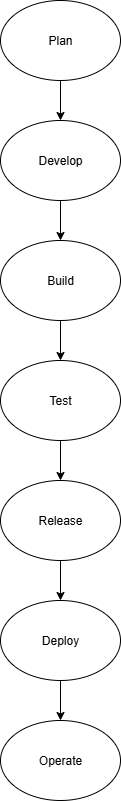

The diagram above was exported from draw.io. Its source (the exported page's mxGraphModel, read from the mxfile embedded in the PNG):
<mxGraphModel dx="1042" dy="567" grid="1" gridSize="10" guides="1" tooltips="1" connect="1" arrows="1" fold="1" page="1" pageScale="1" pageWidth="850" pageHeight="1100" math="0" shadow="0">
  <root>
    <mxCell id="0" />
    <mxCell id="1" parent="0" />
    <mxCell id="q5soahnOUpuPIiDwsWbq-1" value="Plan" style="ellipse;whiteSpace=wrap;html=1;" vertex="1" parent="1">
      <mxGeometry x="380" y="40" width="120" height="80" as="geometry" />
    </mxCell>
    <mxCell id="q5soahnOUpuPIiDwsWbq-2" value="Develop" style="ellipse;whiteSpace=wrap;html=1;" vertex="1" parent="1">
      <mxGeometry x="380" y="160" width="120" height="80" as="geometry" />
    </mxCell>
    <mxCell id="q5soahnOUpuPIiDwsWbq-3" value="Build" style="ellipse;whiteSpace=wrap;html=1;" vertex="1" parent="1">
      <mxGeometry x="380" y="280" width="120" height="80" as="geometry" />
    </mxCell>
    <mxCell id="q5soahnOUpuPIiDwsWbq-4" value="Test" style="ellipse;whiteSpace=wrap;html=1;" vertex="1" parent="1">
      <mxGeometry x="380" y="400" width="120" height="80" as="geometry" />
    </mxCell>
    <mxCell id="q5soahnOUpuPIiDwsWbq-5" value="Release" style="ellipse;whiteSpace=wrap;html=1;" vertex="1" parent="1">
      <mxGeometry x="380" y="520" width="120" height="80" as="geometry" />
    </mxCell>
    <mxCell id="q5soahnOUpuPIiDwsWbq-6" value="Deploy" style="ellipse;whiteSpace=wrap;html=1;" vertex="1" parent="1">
      <mxGeometry x="380" y="640" width="120" height="80" as="geometry" />
    </mxCell>
    <mxCell id="q5soahnOUpuPIiDwsWbq-7" value="Operate" style="ellipse;whiteSpace=wrap;html=1;" vertex="1" parent="1">
      <mxGeometry x="380" y="760" width="120" height="80" as="geometry" />
    </mxCell>
    <mxCell id="q5soahnOUpuPIiDwsWbq-8" value="" style="endArrow=classic;html=1;rounded=0;exitX=0.5;exitY=1;exitDx=0;exitDy=0;" edge="1" parent="1" source="q5soahnOUpuPIiDwsWbq-6">
      <mxGeometry width="50" height="50" relative="1" as="geometry">
        <mxPoint x="400" y="920" as="sourcePoint" />
        <mxPoint x="440" y="760" as="targetPoint" />
      </mxGeometry>
    </mxCell>
    <mxCell id="q5soahnOUpuPIiDwsWbq-9" value="" style="endArrow=classic;html=1;rounded=0;exitX=0.5;exitY=1;exitDx=0;exitDy=0;entryX=0.5;entryY=0;entryDx=0;entryDy=0;" edge="1" parent="1" source="q5soahnOUpuPIiDwsWbq-5" target="q5soahnOUpuPIiDwsWbq-6">
      <mxGeometry width="50" height="50" relative="1" as="geometry">
        <mxPoint x="400" y="620" as="sourcePoint" />
        <mxPoint x="450" y="570" as="targetPoint" />
      </mxGeometry>
    </mxCell>
    <mxCell id="q5soahnOUpuPIiDwsWbq-10" value="" style="endArrow=classic;html=1;rounded=0;exitX=0.5;exitY=1;exitDx=0;exitDy=0;entryX=0.5;entryY=0;entryDx=0;entryDy=0;" edge="1" parent="1" source="q5soahnOUpuPIiDwsWbq-4" target="q5soahnOUpuPIiDwsWbq-5">
      <mxGeometry width="50" height="50" relative="1" as="geometry">
        <mxPoint x="400" y="420" as="sourcePoint" />
        <mxPoint x="450" y="370" as="targetPoint" />
      </mxGeometry>
    </mxCell>
    <mxCell id="q5soahnOUpuPIiDwsWbq-11" value="" style="endArrow=classic;html=1;rounded=0;exitX=0.5;exitY=1;exitDx=0;exitDy=0;entryX=0.5;entryY=0;entryDx=0;entryDy=0;" edge="1" parent="1" source="q5soahnOUpuPIiDwsWbq-3" target="q5soahnOUpuPIiDwsWbq-4">
      <mxGeometry width="50" height="50" relative="1" as="geometry">
        <mxPoint x="400" y="420" as="sourcePoint" />
        <mxPoint x="450" y="370" as="targetPoint" />
      </mxGeometry>
    </mxCell>
    <mxCell id="q5soahnOUpuPIiDwsWbq-12" value="" style="endArrow=classic;html=1;rounded=0;exitX=0.5;exitY=1;exitDx=0;exitDy=0;" edge="1" parent="1" source="q5soahnOUpuPIiDwsWbq-2">
      <mxGeometry width="50" height="50" relative="1" as="geometry">
        <mxPoint x="400" y="420" as="sourcePoint" />
        <mxPoint x="440" y="280" as="targetPoint" />
      </mxGeometry>
    </mxCell>
    <mxCell id="q5soahnOUpuPIiDwsWbq-13" value="" style="endArrow=classic;html=1;rounded=0;exitX=0.5;exitY=1;exitDx=0;exitDy=0;entryX=0.5;entryY=0;entryDx=0;entryDy=0;" edge="1" parent="1" source="q5soahnOUpuPIiDwsWbq-1" target="q5soahnOUpuPIiDwsWbq-2">
      <mxGeometry width="50" height="50" relative="1" as="geometry">
        <mxPoint x="400" y="220" as="sourcePoint" />
        <mxPoint x="450" y="170" as="targetPoint" />
      </mxGeometry>
    </mxCell>
  </root>
</mxGraphModel>